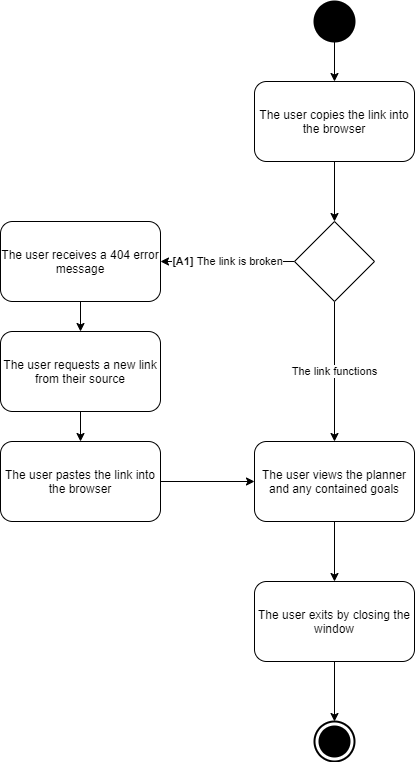

The diagram above was exported from draw.io. Its source (the exported page's mxGraphModel, read from the mxfile embedded in the PNG):
<mxGraphModel dx="1422" dy="1874" grid="1" gridSize="10" guides="1" tooltips="1" connect="1" arrows="1" fold="1" page="1" pageScale="1" pageWidth="827" pageHeight="1169" math="0" shadow="0">
  <root>
    <mxCell id="0" />
    <mxCell id="1" parent="0" />
    <mxCell id="QR-KFViCbA_zB6hqSYoU-15" style="edgeStyle=orthogonalEdgeStyle;rounded=0;orthogonalLoop=1;jettySize=auto;html=1;entryX=0;entryY=0.5;entryDx=0;entryDy=0;" edge="1" parent="1" source="QR-KFViCbA_zB6hqSYoU-1" target="QR-KFViCbA_zB6hqSYoU-3">
      <mxGeometry relative="1" as="geometry" />
    </mxCell>
    <mxCell id="QR-KFViCbA_zB6hqSYoU-1" value="The user pastes the link into the browser" style="shape=rect;html=1;rounded=1;whiteSpace=wrap;align=center;" vertex="1" parent="1">
      <mxGeometry x="80" y="420" width="160" height="80" as="geometry" />
    </mxCell>
    <mxCell id="QR-KFViCbA_zB6hqSYoU-17" style="edgeStyle=orthogonalEdgeStyle;rounded=0;orthogonalLoop=1;jettySize=auto;html=1;entryX=0.5;entryY=0;entryDx=0;entryDy=0;entryPerimeter=0;" edge="1" parent="1" source="QR-KFViCbA_zB6hqSYoU-2" target="QR-KFViCbA_zB6hqSYoU-7">
      <mxGeometry relative="1" as="geometry" />
    </mxCell>
    <mxCell id="QR-KFViCbA_zB6hqSYoU-2" value="The user exits by closing the window" style="shape=rect;html=1;rounded=1;whiteSpace=wrap;align=center;" vertex="1" parent="1">
      <mxGeometry x="334" y="560" width="160" height="80" as="geometry" />
    </mxCell>
    <mxCell id="QR-KFViCbA_zB6hqSYoU-16" style="edgeStyle=orthogonalEdgeStyle;rounded=0;orthogonalLoop=1;jettySize=auto;html=1;entryX=0.5;entryY=0;entryDx=0;entryDy=0;" edge="1" parent="1" source="QR-KFViCbA_zB6hqSYoU-3" target="QR-KFViCbA_zB6hqSYoU-2">
      <mxGeometry relative="1" as="geometry" />
    </mxCell>
    <mxCell id="QR-KFViCbA_zB6hqSYoU-3" value="The user views the planner and any contained goals" style="shape=rect;html=1;rounded=1;whiteSpace=wrap;align=center;" vertex="1" parent="1">
      <mxGeometry x="334" y="420" width="160" height="80" as="geometry" />
    </mxCell>
    <mxCell id="QR-KFViCbA_zB6hqSYoU-14" style="edgeStyle=orthogonalEdgeStyle;rounded=0;orthogonalLoop=1;jettySize=auto;html=1;" edge="1" parent="1" source="QR-KFViCbA_zB6hqSYoU-4" target="QR-KFViCbA_zB6hqSYoU-1">
      <mxGeometry relative="1" as="geometry" />
    </mxCell>
    <mxCell id="QR-KFViCbA_zB6hqSYoU-4" value="The user requests a new link from their source" style="shape=rect;html=1;rounded=1;whiteSpace=wrap;align=center;" vertex="1" parent="1">
      <mxGeometry x="80" y="310" width="160" height="80" as="geometry" />
    </mxCell>
    <mxCell id="QR-KFViCbA_zB6hqSYoU-13" style="edgeStyle=orthogonalEdgeStyle;rounded=0;orthogonalLoop=1;jettySize=auto;html=1;entryX=0.5;entryY=0;entryDx=0;entryDy=0;" edge="1" parent="1" source="QR-KFViCbA_zB6hqSYoU-5" target="QR-KFViCbA_zB6hqSYoU-4">
      <mxGeometry relative="1" as="geometry" />
    </mxCell>
    <mxCell id="QR-KFViCbA_zB6hqSYoU-5" value="The user receives a 404 error message" style="shape=rect;html=1;rounded=1;whiteSpace=wrap;align=center;" vertex="1" parent="1">
      <mxGeometry x="80" y="200" width="160" height="80" as="geometry" />
    </mxCell>
    <mxCell id="QR-KFViCbA_zB6hqSYoU-11" style="edgeStyle=orthogonalEdgeStyle;rounded=0;orthogonalLoop=1;jettySize=auto;html=1;entryX=0.5;entryY=0;entryDx=0;entryDy=0;" edge="1" parent="1" source="QR-KFViCbA_zB6hqSYoU-6" target="QR-KFViCbA_zB6hqSYoU-9">
      <mxGeometry relative="1" as="geometry" />
    </mxCell>
    <mxCell id="QR-KFViCbA_zB6hqSYoU-6" value="The user copies the link into the browser" style="shape=rect;html=1;rounded=1;whiteSpace=wrap;align=center;" vertex="1" parent="1">
      <mxGeometry x="334" y="60" width="160" height="80" as="geometry" />
    </mxCell>
    <mxCell id="QR-KFViCbA_zB6hqSYoU-7" value="" style="html=1;shape=mxgraph.sysml.actFinal;strokeWidth=2;verticalLabelPosition=bottom;verticalAlignment=top;" vertex="1" parent="1">
      <mxGeometry x="394" y="700" width="40" height="40" as="geometry" />
    </mxCell>
    <mxCell id="QR-KFViCbA_zB6hqSYoU-10" style="edgeStyle=orthogonalEdgeStyle;rounded=0;orthogonalLoop=1;jettySize=auto;html=1;" edge="1" parent="1" source="QR-KFViCbA_zB6hqSYoU-8" target="QR-KFViCbA_zB6hqSYoU-6">
      <mxGeometry relative="1" as="geometry" />
    </mxCell>
    <mxCell id="QR-KFViCbA_zB6hqSYoU-8" value="" style="shape=ellipse;html=1;fillColor=#000000;strokeWidth=2;verticalLabelPosition=bottom;verticalAlignment=top;perimeter=ellipsePerimeter;" vertex="1" parent="1">
      <mxGeometry x="394" y="-20" width="40" height="40" as="geometry" />
    </mxCell>
    <mxCell id="QR-KFViCbA_zB6hqSYoU-12" value="[A1] &lt;span style=&quot;font-weight: normal&quot;&gt;The link is broken&lt;/span&gt;" style="edgeStyle=orthogonalEdgeStyle;rounded=0;orthogonalLoop=1;jettySize=auto;html=1;entryX=1;entryY=0.5;entryDx=0;entryDy=0;fontStyle=1" edge="1" parent="1" source="QR-KFViCbA_zB6hqSYoU-9" target="QR-KFViCbA_zB6hqSYoU-5">
      <mxGeometry relative="1" as="geometry" />
    </mxCell>
    <mxCell id="QR-KFViCbA_zB6hqSYoU-18" value="The link functions" style="edgeStyle=orthogonalEdgeStyle;rounded=0;orthogonalLoop=1;jettySize=auto;html=1;entryX=0.5;entryY=0;entryDx=0;entryDy=0;" edge="1" parent="1" source="QR-KFViCbA_zB6hqSYoU-9" target="QR-KFViCbA_zB6hqSYoU-3">
      <mxGeometry relative="1" as="geometry" />
    </mxCell>
    <mxCell id="QR-KFViCbA_zB6hqSYoU-9" value="" style="rhombus;whiteSpace=wrap;html=1;" vertex="1" parent="1">
      <mxGeometry x="374" y="200" width="80" height="80" as="geometry" />
    </mxCell>
  </root>
</mxGraphModel>